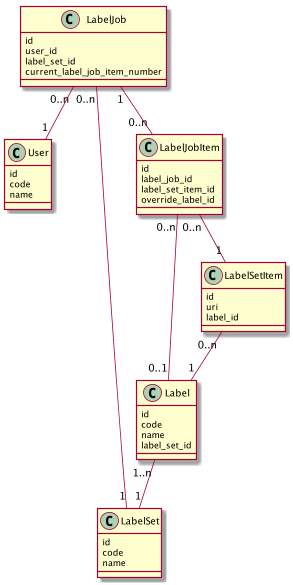

The diagram above was rendered by PlantUML. Its source (embedded in the PNG):
@startuml

class User {
id
code
name
}

class LabelSet {
id
code
name
}

class Label {
id
code
name
label_set_id
}

class LabelSetItem {
id
uri
label_id
}

class LabelJob {
id
user_id
label_set_id
current_label_job_item_number
}

class LabelJobItem {
id
label_job_id
label_set_item_id
override_label_id
}

Label "1..n" -- "1" LabelSet
LabelJob "0..n" -- "1" LabelSet
LabelJob "0..n" -- "1" User
LabelJob "1" -- "0..n" LabelJobItem
LabelJobItem "0..n" -- "1" LabelSetItem

LabelSetItem "0..n" -- "1" Label
LabelJobItem "0..n" -- "0..1" Label

@enduml